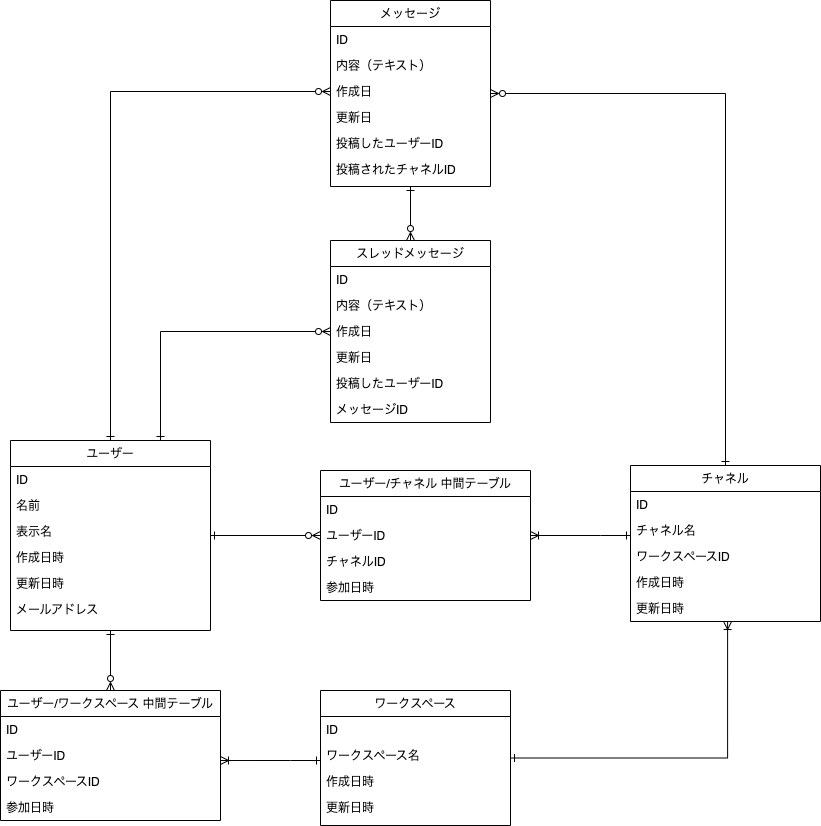

The diagram above was exported from draw.io. Its source (the exported page's mxGraphModel, read from the mxfile embedded in the PNG):
<mxGraphModel dx="1426" dy="1932" grid="1" gridSize="10" guides="1" tooltips="1" connect="1" arrows="1" fold="1" page="1" pageScale="1" pageWidth="827" pageHeight="1169" math="0" shadow="0">
  <root>
    <mxCell id="WIyWlLk6GJQsqaUBKTNV-0" />
    <mxCell id="WIyWlLk6GJQsqaUBKTNV-1" parent="WIyWlLk6GJQsqaUBKTNV-0" />
    <mxCell id="5ETLV_dGP6C8fqFoIdnX-36" style="edgeStyle=orthogonalEdgeStyle;rounded=0;orthogonalLoop=1;jettySize=auto;html=1;entryX=0;entryY=0.5;entryDx=0;entryDy=0;startArrow=ERone;startFill=0;endArrow=ERzeroToMany;endFill=0;" edge="1" parent="WIyWlLk6GJQsqaUBKTNV-1" source="zkfFHV4jXpPFQw0GAbJ--6" target="5ETLV_dGP6C8fqFoIdnX-30">
      <mxGeometry relative="1" as="geometry" />
    </mxCell>
    <mxCell id="5ETLV_dGP6C8fqFoIdnX-52" style="edgeStyle=orthogonalEdgeStyle;rounded=0;orthogonalLoop=1;jettySize=auto;html=1;entryX=0.5;entryY=0;entryDx=0;entryDy=0;startArrow=ERone;startFill=0;endArrow=ERzeroToMany;endFill=0;" edge="1" parent="WIyWlLk6GJQsqaUBKTNV-1" source="zkfFHV4jXpPFQw0GAbJ--6" target="5ETLV_dGP6C8fqFoIdnX-45">
      <mxGeometry relative="1" as="geometry" />
    </mxCell>
    <mxCell id="5ETLV_dGP6C8fqFoIdnX-61" style="edgeStyle=orthogonalEdgeStyle;rounded=0;orthogonalLoop=1;jettySize=auto;html=1;entryX=0;entryY=0.5;entryDx=0;entryDy=0;startArrow=ERone;startFill=0;endArrow=ERzeroToMany;endFill=0;" edge="1" parent="WIyWlLk6GJQsqaUBKTNV-1" source="zkfFHV4jXpPFQw0GAbJ--6" target="8m4uYthLryngHn0iYvUu-22">
      <mxGeometry relative="1" as="geometry" />
    </mxCell>
    <mxCell id="5ETLV_dGP6C8fqFoIdnX-69" style="edgeStyle=orthogonalEdgeStyle;rounded=0;orthogonalLoop=1;jettySize=auto;html=1;exitX=0.75;exitY=0;exitDx=0;exitDy=0;entryX=0;entryY=0.5;entryDx=0;entryDy=0;startArrow=ERone;startFill=0;endArrow=ERzeroToMany;endFill=0;" edge="1" parent="WIyWlLk6GJQsqaUBKTNV-1" source="zkfFHV4jXpPFQw0GAbJ--6" target="5ETLV_dGP6C8fqFoIdnX-6">
      <mxGeometry relative="1" as="geometry" />
    </mxCell>
    <mxCell id="zkfFHV4jXpPFQw0GAbJ--6" value="ユーザー" style="swimlane;fontStyle=0;align=center;verticalAlign=top;childLayout=stackLayout;horizontal=1;startSize=26;horizontalStack=0;resizeParent=1;resizeLast=0;collapsible=1;marginBottom=0;rounded=0;shadow=0;strokeWidth=1;" parent="WIyWlLk6GJQsqaUBKTNV-1" vertex="1">
      <mxGeometry x="230" y="350" width="200" height="190" as="geometry">
        <mxRectangle x="130" y="380" width="160" height="26" as="alternateBounds" />
      </mxGeometry>
    </mxCell>
    <mxCell id="zkfFHV4jXpPFQw0GAbJ--7" value="ID" style="text;align=left;verticalAlign=top;spacingLeft=4;spacingRight=4;overflow=hidden;rotatable=0;points=[[0,0.5],[1,0.5]];portConstraint=eastwest;" parent="zkfFHV4jXpPFQw0GAbJ--6" vertex="1">
      <mxGeometry y="26" width="200" height="26" as="geometry" />
    </mxCell>
    <mxCell id="zkfFHV4jXpPFQw0GAbJ--8" value="名前" style="text;align=left;verticalAlign=top;spacingLeft=4;spacingRight=4;overflow=hidden;rotatable=0;points=[[0,0.5],[1,0.5]];portConstraint=eastwest;rounded=0;shadow=0;html=0;" parent="zkfFHV4jXpPFQw0GAbJ--6" vertex="1">
      <mxGeometry y="52" width="200" height="26" as="geometry" />
    </mxCell>
    <mxCell id="5ETLV_dGP6C8fqFoIdnX-0" value="表示名" style="text;align=left;verticalAlign=top;spacingLeft=4;spacingRight=4;overflow=hidden;rotatable=0;points=[[0,0.5],[1,0.5]];portConstraint=eastwest;rounded=0;shadow=0;html=0;" vertex="1" parent="zkfFHV4jXpPFQw0GAbJ--6">
      <mxGeometry y="78" width="200" height="26" as="geometry" />
    </mxCell>
    <mxCell id="zkfFHV4jXpPFQw0GAbJ--11" value="作成日時&#10;" style="text;align=left;verticalAlign=top;spacingLeft=4;spacingRight=4;overflow=hidden;rotatable=0;points=[[0,0.5],[1,0.5]];portConstraint=eastwest;" parent="zkfFHV4jXpPFQw0GAbJ--6" vertex="1">
      <mxGeometry y="104" width="200" height="26" as="geometry" />
    </mxCell>
    <mxCell id="8m4uYthLryngHn0iYvUu-38" value="更新日時&#10;" style="text;align=left;verticalAlign=top;spacingLeft=4;spacingRight=4;overflow=hidden;rotatable=0;points=[[0,0.5],[1,0.5]];portConstraint=eastwest;" parent="zkfFHV4jXpPFQw0GAbJ--6" vertex="1">
      <mxGeometry y="130" width="200" height="26" as="geometry" />
    </mxCell>
    <mxCell id="8m4uYthLryngHn0iYvUu-6" value="メールアドレス" style="text;align=left;verticalAlign=top;spacingLeft=4;spacingRight=4;overflow=hidden;rotatable=0;points=[[0,0.5],[1,0.5]];portConstraint=eastwest;" parent="zkfFHV4jXpPFQw0GAbJ--6" vertex="1">
      <mxGeometry y="156" width="200" height="26" as="geometry" />
    </mxCell>
    <mxCell id="5ETLV_dGP6C8fqFoIdnX-66" style="edgeStyle=orthogonalEdgeStyle;rounded=0;orthogonalLoop=1;jettySize=auto;html=1;entryX=0.5;entryY=0;entryDx=0;entryDy=0;startArrow=ERone;startFill=0;endArrow=ERzeroToMany;endFill=0;" edge="1" parent="WIyWlLk6GJQsqaUBKTNV-1" source="8m4uYthLryngHn0iYvUu-19" target="5ETLV_dGP6C8fqFoIdnX-4">
      <mxGeometry relative="1" as="geometry" />
    </mxCell>
    <mxCell id="5ETLV_dGP6C8fqFoIdnX-67" style="edgeStyle=orthogonalEdgeStyle;rounded=0;orthogonalLoop=1;jettySize=auto;html=1;startArrow=ERzeroToMany;startFill=0;endArrow=ERone;endFill=0;" edge="1" parent="WIyWlLk6GJQsqaUBKTNV-1" source="8m4uYthLryngHn0iYvUu-19" target="5ETLV_dGP6C8fqFoIdnX-21">
      <mxGeometry relative="1" as="geometry">
        <mxPoint x="960" y="370" as="targetPoint" />
      </mxGeometry>
    </mxCell>
    <mxCell id="8m4uYthLryngHn0iYvUu-19" value="メッセージ" style="swimlane;fontStyle=0;align=center;verticalAlign=top;childLayout=stackLayout;horizontal=1;startSize=26;horizontalStack=0;resizeParent=1;resizeLast=0;collapsible=1;marginBottom=0;rounded=0;shadow=0;strokeWidth=1;" parent="WIyWlLk6GJQsqaUBKTNV-1" vertex="1">
      <mxGeometry x="550" y="-90" width="160" height="186" as="geometry">
        <mxRectangle x="550" y="140" width="160" height="26" as="alternateBounds" />
      </mxGeometry>
    </mxCell>
    <mxCell id="8m4uYthLryngHn0iYvUu-20" value="ID" style="text;align=left;verticalAlign=top;spacingLeft=4;spacingRight=4;overflow=hidden;rotatable=0;points=[[0,0.5],[1,0.5]];portConstraint=eastwest;" parent="8m4uYthLryngHn0iYvUu-19" vertex="1">
      <mxGeometry y="26" width="160" height="26" as="geometry" />
    </mxCell>
    <mxCell id="5ETLV_dGP6C8fqFoIdnX-17" value="内容（テキスト）" style="text;align=left;verticalAlign=top;spacingLeft=4;spacingRight=4;overflow=hidden;rotatable=0;points=[[0,0.5],[1,0.5]];portConstraint=eastwest;" vertex="1" parent="8m4uYthLryngHn0iYvUu-19">
      <mxGeometry y="52" width="160" height="26" as="geometry" />
    </mxCell>
    <mxCell id="8m4uYthLryngHn0iYvUu-22" value="作成日" style="text;align=left;verticalAlign=top;spacingLeft=4;spacingRight=4;overflow=hidden;rotatable=0;points=[[0,0.5],[1,0.5]];portConstraint=eastwest;rounded=0;shadow=0;html=0;" parent="8m4uYthLryngHn0iYvUu-19" vertex="1">
      <mxGeometry y="78" width="160" height="26" as="geometry" />
    </mxCell>
    <mxCell id="8m4uYthLryngHn0iYvUu-24" value="更新日&#10;" style="text;align=left;verticalAlign=top;spacingLeft=4;spacingRight=4;overflow=hidden;rotatable=0;points=[[0,0.5],[1,0.5]];portConstraint=eastwest;rounded=0;shadow=0;html=0;" parent="8m4uYthLryngHn0iYvUu-19" vertex="1">
      <mxGeometry y="104" width="160" height="26" as="geometry" />
    </mxCell>
    <mxCell id="8m4uYthLryngHn0iYvUu-26" value="投稿したユーザーID" style="text;align=left;verticalAlign=top;spacingLeft=4;spacingRight=4;overflow=hidden;rotatable=0;points=[[0,0.5],[1,0.5]];portConstraint=eastwest;" parent="8m4uYthLryngHn0iYvUu-19" vertex="1">
      <mxGeometry y="130" width="160" height="26" as="geometry" />
    </mxCell>
    <mxCell id="5ETLV_dGP6C8fqFoIdnX-2" value="投稿されたチャネルID" style="text;align=left;verticalAlign=top;spacingLeft=4;spacingRight=4;overflow=hidden;rotatable=0;points=[[0,0.5],[1,0.5]];portConstraint=eastwest;" vertex="1" parent="8m4uYthLryngHn0iYvUu-19">
      <mxGeometry y="156" width="160" height="30" as="geometry" />
    </mxCell>
    <mxCell id="5ETLV_dGP6C8fqFoIdnX-4" value="スレッドメッセージ" style="swimlane;fontStyle=0;align=center;verticalAlign=top;childLayout=stackLayout;horizontal=1;startSize=26;horizontalStack=0;resizeParent=1;resizeLast=0;collapsible=1;marginBottom=0;rounded=0;shadow=0;strokeWidth=1;" vertex="1" parent="WIyWlLk6GJQsqaUBKTNV-1">
      <mxGeometry x="550" y="150" width="160" height="182" as="geometry">
        <mxRectangle x="550" y="140" width="160" height="26" as="alternateBounds" />
      </mxGeometry>
    </mxCell>
    <mxCell id="5ETLV_dGP6C8fqFoIdnX-5" value="ID" style="text;align=left;verticalAlign=top;spacingLeft=4;spacingRight=4;overflow=hidden;rotatable=0;points=[[0,0.5],[1,0.5]];portConstraint=eastwest;" vertex="1" parent="5ETLV_dGP6C8fqFoIdnX-4">
      <mxGeometry y="26" width="160" height="26" as="geometry" />
    </mxCell>
    <mxCell id="5ETLV_dGP6C8fqFoIdnX-19" value="内容（テキスト）" style="text;align=left;verticalAlign=top;spacingLeft=4;spacingRight=4;overflow=hidden;rotatable=0;points=[[0,0.5],[1,0.5]];portConstraint=eastwest;" vertex="1" parent="5ETLV_dGP6C8fqFoIdnX-4">
      <mxGeometry y="52" width="160" height="26" as="geometry" />
    </mxCell>
    <mxCell id="5ETLV_dGP6C8fqFoIdnX-6" value="作成日" style="text;align=left;verticalAlign=top;spacingLeft=4;spacingRight=4;overflow=hidden;rotatable=0;points=[[0,0.5],[1,0.5]];portConstraint=eastwest;rounded=0;shadow=0;html=0;" vertex="1" parent="5ETLV_dGP6C8fqFoIdnX-4">
      <mxGeometry y="78" width="160" height="26" as="geometry" />
    </mxCell>
    <mxCell id="5ETLV_dGP6C8fqFoIdnX-7" value="更新日&#10;" style="text;align=left;verticalAlign=top;spacingLeft=4;spacingRight=4;overflow=hidden;rotatable=0;points=[[0,0.5],[1,0.5]];portConstraint=eastwest;rounded=0;shadow=0;html=0;" vertex="1" parent="5ETLV_dGP6C8fqFoIdnX-4">
      <mxGeometry y="104" width="160" height="26" as="geometry" />
    </mxCell>
    <mxCell id="5ETLV_dGP6C8fqFoIdnX-8" value="投稿したユーザーID" style="text;align=left;verticalAlign=top;spacingLeft=4;spacingRight=4;overflow=hidden;rotatable=0;points=[[0,0.5],[1,0.5]];portConstraint=eastwest;" vertex="1" parent="5ETLV_dGP6C8fqFoIdnX-4">
      <mxGeometry y="130" width="160" height="26" as="geometry" />
    </mxCell>
    <mxCell id="5ETLV_dGP6C8fqFoIdnX-9" value="メッセージID" style="text;align=left;verticalAlign=top;spacingLeft=4;spacingRight=4;overflow=hidden;rotatable=0;points=[[0,0.5],[1,0.5]];portConstraint=eastwest;" vertex="1" parent="5ETLV_dGP6C8fqFoIdnX-4">
      <mxGeometry y="156" width="160" height="26" as="geometry" />
    </mxCell>
    <mxCell id="5ETLV_dGP6C8fqFoIdnX-38" style="edgeStyle=orthogonalEdgeStyle;rounded=0;orthogonalLoop=1;jettySize=auto;html=1;entryX=1;entryY=0.5;entryDx=0;entryDy=0;startArrow=ERone;startFill=0;endArrow=ERoneToMany;endFill=0;" edge="1" parent="WIyWlLk6GJQsqaUBKTNV-1" source="5ETLV_dGP6C8fqFoIdnX-21" target="5ETLV_dGP6C8fqFoIdnX-30">
      <mxGeometry relative="1" as="geometry">
        <Array as="points">
          <mxPoint x="820" y="445" />
          <mxPoint x="820" y="445" />
        </Array>
      </mxGeometry>
    </mxCell>
    <mxCell id="5ETLV_dGP6C8fqFoIdnX-21" value="チャネル" style="swimlane;fontStyle=0;align=center;verticalAlign=top;childLayout=stackLayout;horizontal=1;startSize=26;horizontalStack=0;resizeParent=1;resizeLast=0;collapsible=1;marginBottom=0;rounded=0;shadow=0;strokeWidth=1;" vertex="1" parent="WIyWlLk6GJQsqaUBKTNV-1">
      <mxGeometry x="850" y="375" width="190" height="156" as="geometry">
        <mxRectangle x="130" y="380" width="160" height="26" as="alternateBounds" />
      </mxGeometry>
    </mxCell>
    <mxCell id="5ETLV_dGP6C8fqFoIdnX-22" value="ID" style="text;align=left;verticalAlign=top;spacingLeft=4;spacingRight=4;overflow=hidden;rotatable=0;points=[[0,0.5],[1,0.5]];portConstraint=eastwest;" vertex="1" parent="5ETLV_dGP6C8fqFoIdnX-21">
      <mxGeometry y="26" width="190" height="26" as="geometry" />
    </mxCell>
    <mxCell id="5ETLV_dGP6C8fqFoIdnX-23" value="チャネル名" style="text;align=left;verticalAlign=top;spacingLeft=4;spacingRight=4;overflow=hidden;rotatable=0;points=[[0,0.5],[1,0.5]];portConstraint=eastwest;rounded=0;shadow=0;html=0;" vertex="1" parent="5ETLV_dGP6C8fqFoIdnX-21">
      <mxGeometry y="52" width="190" height="26" as="geometry" />
    </mxCell>
    <mxCell id="5ETLV_dGP6C8fqFoIdnX-54" value="ワークスペースID" style="text;align=left;verticalAlign=top;spacingLeft=4;spacingRight=4;overflow=hidden;rotatable=0;points=[[0,0.5],[1,0.5]];portConstraint=eastwest;rounded=0;shadow=0;html=0;" vertex="1" parent="5ETLV_dGP6C8fqFoIdnX-21">
      <mxGeometry y="78" width="190" height="26" as="geometry" />
    </mxCell>
    <mxCell id="5ETLV_dGP6C8fqFoIdnX-25" value="作成日時&#10;" style="text;align=left;verticalAlign=top;spacingLeft=4;spacingRight=4;overflow=hidden;rotatable=0;points=[[0,0.5],[1,0.5]];portConstraint=eastwest;" vertex="1" parent="5ETLV_dGP6C8fqFoIdnX-21">
      <mxGeometry y="104" width="190" height="26" as="geometry" />
    </mxCell>
    <mxCell id="5ETLV_dGP6C8fqFoIdnX-26" value="更新日時&#10;" style="text;align=left;verticalAlign=top;spacingLeft=4;spacingRight=4;overflow=hidden;rotatable=0;points=[[0,0.5],[1,0.5]];portConstraint=eastwest;" vertex="1" parent="5ETLV_dGP6C8fqFoIdnX-21">
      <mxGeometry y="130" width="190" height="26" as="geometry" />
    </mxCell>
    <mxCell id="5ETLV_dGP6C8fqFoIdnX-28" value="ユーザー/チャネル 中間テーブル" style="swimlane;fontStyle=0;align=center;verticalAlign=top;childLayout=stackLayout;horizontal=1;startSize=26;horizontalStack=0;resizeParent=1;resizeLast=0;collapsible=1;marginBottom=0;rounded=0;shadow=0;strokeWidth=1;" vertex="1" parent="WIyWlLk6GJQsqaUBKTNV-1">
      <mxGeometry x="540" y="380" width="210" height="130" as="geometry">
        <mxRectangle x="130" y="380" width="160" height="26" as="alternateBounds" />
      </mxGeometry>
    </mxCell>
    <mxCell id="5ETLV_dGP6C8fqFoIdnX-29" value="ID" style="text;align=left;verticalAlign=top;spacingLeft=4;spacingRight=4;overflow=hidden;rotatable=0;points=[[0,0.5],[1,0.5]];portConstraint=eastwest;" vertex="1" parent="5ETLV_dGP6C8fqFoIdnX-28">
      <mxGeometry y="26" width="210" height="26" as="geometry" />
    </mxCell>
    <mxCell id="5ETLV_dGP6C8fqFoIdnX-30" value="ユーザーID" style="text;align=left;verticalAlign=top;spacingLeft=4;spacingRight=4;overflow=hidden;rotatable=0;points=[[0,0.5],[1,0.5]];portConstraint=eastwest;rounded=0;shadow=0;html=0;" vertex="1" parent="5ETLV_dGP6C8fqFoIdnX-28">
      <mxGeometry y="52" width="210" height="26" as="geometry" />
    </mxCell>
    <mxCell id="5ETLV_dGP6C8fqFoIdnX-31" value="チャネルID" style="text;align=left;verticalAlign=top;spacingLeft=4;spacingRight=4;overflow=hidden;rotatable=0;points=[[0,0.5],[1,0.5]];portConstraint=eastwest;rounded=0;shadow=0;html=0;" vertex="1" parent="5ETLV_dGP6C8fqFoIdnX-28">
      <mxGeometry y="78" width="210" height="26" as="geometry" />
    </mxCell>
    <mxCell id="5ETLV_dGP6C8fqFoIdnX-32" value="参加日時" style="text;align=left;verticalAlign=top;spacingLeft=4;spacingRight=4;overflow=hidden;rotatable=0;points=[[0,0.5],[1,0.5]];portConstraint=eastwest;" vertex="1" parent="5ETLV_dGP6C8fqFoIdnX-28">
      <mxGeometry y="104" width="210" height="26" as="geometry" />
    </mxCell>
    <mxCell id="5ETLV_dGP6C8fqFoIdnX-57" style="edgeStyle=orthogonalEdgeStyle;rounded=0;orthogonalLoop=1;jettySize=auto;html=1;entryX=1;entryY=-0.308;entryDx=0;entryDy=0;entryPerimeter=0;startArrow=ERone;startFill=0;endArrow=ERoneToMany;endFill=0;" edge="1" parent="WIyWlLk6GJQsqaUBKTNV-1" source="5ETLV_dGP6C8fqFoIdnX-40" target="5ETLV_dGP6C8fqFoIdnX-48">
      <mxGeometry relative="1" as="geometry">
        <Array as="points">
          <mxPoint x="510" y="670" />
          <mxPoint x="510" y="670" />
        </Array>
      </mxGeometry>
    </mxCell>
    <mxCell id="5ETLV_dGP6C8fqFoIdnX-59" style="edgeStyle=orthogonalEdgeStyle;rounded=0;orthogonalLoop=1;jettySize=auto;html=1;entryX=0.511;entryY=1;entryDx=0;entryDy=0;entryPerimeter=0;startArrow=ERone;startFill=0;endArrow=ERoneToMany;endFill=0;" edge="1" parent="WIyWlLk6GJQsqaUBKTNV-1" source="5ETLV_dGP6C8fqFoIdnX-40" target="5ETLV_dGP6C8fqFoIdnX-26">
      <mxGeometry relative="1" as="geometry">
        <Array as="points">
          <mxPoint x="947" y="668" />
        </Array>
      </mxGeometry>
    </mxCell>
    <mxCell id="5ETLV_dGP6C8fqFoIdnX-40" value="ワークスペース" style="swimlane;fontStyle=0;align=center;verticalAlign=top;childLayout=stackLayout;horizontal=1;startSize=26;horizontalStack=0;resizeParent=1;resizeLast=0;collapsible=1;marginBottom=0;rounded=0;shadow=0;strokeWidth=1;" vertex="1" parent="WIyWlLk6GJQsqaUBKTNV-1">
      <mxGeometry x="540" y="600" width="190" height="135" as="geometry">
        <mxRectangle x="130" y="380" width="160" height="26" as="alternateBounds" />
      </mxGeometry>
    </mxCell>
    <mxCell id="5ETLV_dGP6C8fqFoIdnX-41" value="ID" style="text;align=left;verticalAlign=top;spacingLeft=4;spacingRight=4;overflow=hidden;rotatable=0;points=[[0,0.5],[1,0.5]];portConstraint=eastwest;" vertex="1" parent="5ETLV_dGP6C8fqFoIdnX-40">
      <mxGeometry y="26" width="190" height="26" as="geometry" />
    </mxCell>
    <mxCell id="5ETLV_dGP6C8fqFoIdnX-42" value="ワークスペース名" style="text;align=left;verticalAlign=top;spacingLeft=4;spacingRight=4;overflow=hidden;rotatable=0;points=[[0,0.5],[1,0.5]];portConstraint=eastwest;rounded=0;shadow=0;html=0;" vertex="1" parent="5ETLV_dGP6C8fqFoIdnX-40">
      <mxGeometry y="52" width="190" height="26" as="geometry" />
    </mxCell>
    <mxCell id="5ETLV_dGP6C8fqFoIdnX-43" value="作成日時&#10;" style="text;align=left;verticalAlign=top;spacingLeft=4;spacingRight=4;overflow=hidden;rotatable=0;points=[[0,0.5],[1,0.5]];portConstraint=eastwest;" vertex="1" parent="5ETLV_dGP6C8fqFoIdnX-40">
      <mxGeometry y="78" width="190" height="26" as="geometry" />
    </mxCell>
    <mxCell id="5ETLV_dGP6C8fqFoIdnX-44" value="更新日時&#10;" style="text;align=left;verticalAlign=top;spacingLeft=4;spacingRight=4;overflow=hidden;rotatable=0;points=[[0,0.5],[1,0.5]];portConstraint=eastwest;" vertex="1" parent="5ETLV_dGP6C8fqFoIdnX-40">
      <mxGeometry y="104" width="190" height="26" as="geometry" />
    </mxCell>
    <mxCell id="5ETLV_dGP6C8fqFoIdnX-45" value="ユーザー/ワークスペース 中間テーブル" style="swimlane;fontStyle=0;align=center;verticalAlign=top;childLayout=stackLayout;horizontal=1;startSize=26;horizontalStack=0;resizeParent=1;resizeLast=0;collapsible=1;marginBottom=0;rounded=0;shadow=0;strokeWidth=1;" vertex="1" parent="WIyWlLk6GJQsqaUBKTNV-1">
      <mxGeometry x="220" y="600" width="220" height="130" as="geometry">
        <mxRectangle x="130" y="380" width="160" height="26" as="alternateBounds" />
      </mxGeometry>
    </mxCell>
    <mxCell id="5ETLV_dGP6C8fqFoIdnX-46" value="ID" style="text;align=left;verticalAlign=top;spacingLeft=4;spacingRight=4;overflow=hidden;rotatable=0;points=[[0,0.5],[1,0.5]];portConstraint=eastwest;" vertex="1" parent="5ETLV_dGP6C8fqFoIdnX-45">
      <mxGeometry y="26" width="220" height="26" as="geometry" />
    </mxCell>
    <mxCell id="5ETLV_dGP6C8fqFoIdnX-47" value="ユーザーID" style="text;align=left;verticalAlign=top;spacingLeft=4;spacingRight=4;overflow=hidden;rotatable=0;points=[[0,0.5],[1,0.5]];portConstraint=eastwest;rounded=0;shadow=0;html=0;" vertex="1" parent="5ETLV_dGP6C8fqFoIdnX-45">
      <mxGeometry y="52" width="220" height="26" as="geometry" />
    </mxCell>
    <mxCell id="5ETLV_dGP6C8fqFoIdnX-48" value="ワークスペースID" style="text;align=left;verticalAlign=top;spacingLeft=4;spacingRight=4;overflow=hidden;rotatable=0;points=[[0,0.5],[1,0.5]];portConstraint=eastwest;rounded=0;shadow=0;html=0;" vertex="1" parent="5ETLV_dGP6C8fqFoIdnX-45">
      <mxGeometry y="78" width="220" height="26" as="geometry" />
    </mxCell>
    <mxCell id="5ETLV_dGP6C8fqFoIdnX-49" value="参加日時" style="text;align=left;verticalAlign=top;spacingLeft=4;spacingRight=4;overflow=hidden;rotatable=0;points=[[0,0.5],[1,0.5]];portConstraint=eastwest;" vertex="1" parent="5ETLV_dGP6C8fqFoIdnX-45">
      <mxGeometry y="104" width="220" height="26" as="geometry" />
    </mxCell>
  </root>
</mxGraphModel>